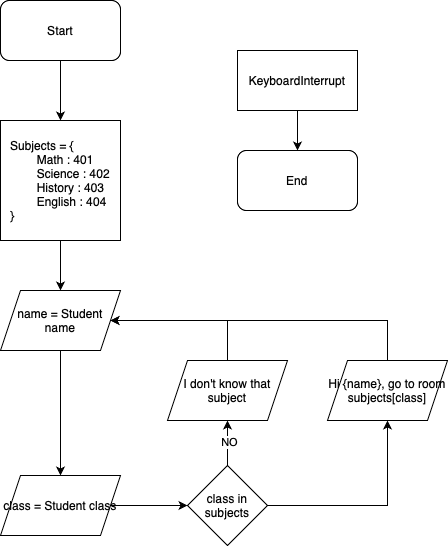

The diagram above was exported from draw.io. Its source (the exported page's mxGraphModel, read from the mxfile embedded in the PNG):
<mxGraphModel dx="1158" dy="744" grid="1" gridSize="10" guides="1" tooltips="1" connect="1" arrows="1" fold="1" page="1" pageScale="1" pageWidth="827" pageHeight="1169" math="0" shadow="0">
  <root>
    <mxCell id="0" />
    <mxCell id="1" parent="0" />
    <mxCell id="ruvR1KzgCh8SY2KE2APb-109" value="" style="edgeStyle=orthogonalEdgeStyle;rounded=0;orthogonalLoop=1;jettySize=auto;html=1;" edge="1" parent="1" source="ruvR1KzgCh8SY2KE2APb-107" target="ruvR1KzgCh8SY2KE2APb-108">
      <mxGeometry relative="1" as="geometry" />
    </mxCell>
    <mxCell id="ruvR1KzgCh8SY2KE2APb-107" value="Start" style="rounded=1;whiteSpace=wrap;html=1;" vertex="1" parent="1">
      <mxGeometry x="353" y="50" width="120" height="60" as="geometry" />
    </mxCell>
    <mxCell id="ruvR1KzgCh8SY2KE2APb-111" value="" style="edgeStyle=orthogonalEdgeStyle;rounded=0;orthogonalLoop=1;jettySize=auto;html=1;" edge="1" parent="1" source="ruvR1KzgCh8SY2KE2APb-108" target="ruvR1KzgCh8SY2KE2APb-110">
      <mxGeometry relative="1" as="geometry" />
    </mxCell>
    <mxCell id="ruvR1KzgCh8SY2KE2APb-108" value="&lt;div style=&quot;text-align: justify;&quot;&gt;Subjects = {&lt;/div&gt;&lt;div style=&quot;text-align: justify;&quot;&gt;&lt;span style=&quot;white-space: pre;&quot;&gt;&#09;&lt;/span&gt;Math : 401&lt;/div&gt;&lt;div style=&quot;text-align: justify;&quot;&gt;&lt;span style=&quot;white-space: pre;&quot;&gt;&#09;&lt;/span&gt;Science : 402&lt;/div&gt;&lt;div style=&quot;text-align: justify;&quot;&gt;&lt;span style=&quot;white-space: pre;&quot;&gt;&#09;&lt;/span&gt;History : 403&lt;/div&gt;&lt;div style=&quot;text-align: justify;&quot;&gt;&lt;span style=&quot;white-space: pre;&quot;&gt;&#09;&lt;/span&gt;English : 404&lt;/div&gt;&lt;div style=&quot;text-align: justify;&quot;&gt;}&lt;/div&gt;" style="rounded=0;whiteSpace=wrap;html=1;align=center;" vertex="1" parent="1">
      <mxGeometry x="353" y="170" width="120" height="120" as="geometry" />
    </mxCell>
    <mxCell id="ruvR1KzgCh8SY2KE2APb-113" value="" style="edgeStyle=orthogonalEdgeStyle;rounded=0;orthogonalLoop=1;jettySize=auto;html=1;" edge="1" parent="1" source="ruvR1KzgCh8SY2KE2APb-110" target="ruvR1KzgCh8SY2KE2APb-112">
      <mxGeometry relative="1" as="geometry" />
    </mxCell>
    <mxCell id="ruvR1KzgCh8SY2KE2APb-110" value="name = Student name" style="shape=parallelogram;perimeter=parallelogramPerimeter;whiteSpace=wrap;html=1;fixedSize=1;" vertex="1" parent="1">
      <mxGeometry x="353" y="340" width="120" height="60" as="geometry" />
    </mxCell>
    <mxCell id="ruvR1KzgCh8SY2KE2APb-115" value="" style="edgeStyle=orthogonalEdgeStyle;rounded=0;orthogonalLoop=1;jettySize=auto;html=1;" edge="1" parent="1" source="ruvR1KzgCh8SY2KE2APb-112" target="ruvR1KzgCh8SY2KE2APb-114">
      <mxGeometry relative="1" as="geometry" />
    </mxCell>
    <mxCell id="ruvR1KzgCh8SY2KE2APb-112" value="class = Student class" style="shape=parallelogram;perimeter=parallelogramPerimeter;whiteSpace=wrap;html=1;fixedSize=1;" vertex="1" parent="1">
      <mxGeometry x="353" y="525" width="120" height="60" as="geometry" />
    </mxCell>
    <mxCell id="ruvR1KzgCh8SY2KE2APb-120" value="" style="edgeStyle=orthogonalEdgeStyle;rounded=0;orthogonalLoop=1;jettySize=auto;html=1;" edge="1" parent="1" source="ruvR1KzgCh8SY2KE2APb-114" target="ruvR1KzgCh8SY2KE2APb-119">
      <mxGeometry relative="1" as="geometry" />
    </mxCell>
    <mxCell id="ruvR1KzgCh8SY2KE2APb-122" value="NO" style="edgeLabel;html=1;align=center;verticalAlign=middle;resizable=0;points=[];" vertex="1" connectable="0" parent="ruvR1KzgCh8SY2KE2APb-120">
      <mxGeometry x="0.0824" y="-1" relative="1" as="geometry">
        <mxPoint as="offset" />
      </mxGeometry>
    </mxCell>
    <mxCell id="ruvR1KzgCh8SY2KE2APb-124" style="edgeStyle=orthogonalEdgeStyle;rounded=0;orthogonalLoop=1;jettySize=auto;html=1;entryX=0.5;entryY=1;entryDx=0;entryDy=0;" edge="1" parent="1" source="ruvR1KzgCh8SY2KE2APb-114" target="ruvR1KzgCh8SY2KE2APb-123">
      <mxGeometry relative="1" as="geometry" />
    </mxCell>
    <mxCell id="ruvR1KzgCh8SY2KE2APb-114" value="class in subjects" style="rhombus;whiteSpace=wrap;html=1;" vertex="1" parent="1">
      <mxGeometry x="540" y="515" width="80" height="80" as="geometry" />
    </mxCell>
    <mxCell id="ruvR1KzgCh8SY2KE2APb-118" value="" style="edgeStyle=orthogonalEdgeStyle;rounded=0;orthogonalLoop=1;jettySize=auto;html=1;" edge="1" parent="1" source="ruvR1KzgCh8SY2KE2APb-116" target="ruvR1KzgCh8SY2KE2APb-117">
      <mxGeometry relative="1" as="geometry" />
    </mxCell>
    <mxCell id="ruvR1KzgCh8SY2KE2APb-116" value="KeyboardInterrupt" style="rounded=0;whiteSpace=wrap;html=1;" vertex="1" parent="1">
      <mxGeometry x="590" y="100" width="120" height="60" as="geometry" />
    </mxCell>
    <mxCell id="ruvR1KzgCh8SY2KE2APb-117" value="End" style="rounded=1;whiteSpace=wrap;html=1;" vertex="1" parent="1">
      <mxGeometry x="590" y="200" width="120" height="60" as="geometry" />
    </mxCell>
    <mxCell id="ruvR1KzgCh8SY2KE2APb-121" value="" style="edgeStyle=orthogonalEdgeStyle;rounded=0;orthogonalLoop=1;jettySize=auto;html=1;" edge="1" parent="1" source="ruvR1KzgCh8SY2KE2APb-119" target="ruvR1KzgCh8SY2KE2APb-110">
      <mxGeometry relative="1" as="geometry">
        <Array as="points">
          <mxPoint x="580" y="370" />
        </Array>
      </mxGeometry>
    </mxCell>
    <mxCell id="ruvR1KzgCh8SY2KE2APb-119" value="I don't know that subject" style="shape=parallelogram;perimeter=parallelogramPerimeter;whiteSpace=wrap;html=1;fixedSize=1;" vertex="1" parent="1">
      <mxGeometry x="520" y="410" width="120" height="60" as="geometry" />
    </mxCell>
    <mxCell id="ruvR1KzgCh8SY2KE2APb-125" style="edgeStyle=orthogonalEdgeStyle;rounded=0;orthogonalLoop=1;jettySize=auto;html=1;entryX=1;entryY=0.5;entryDx=0;entryDy=0;" edge="1" parent="1" source="ruvR1KzgCh8SY2KE2APb-123" target="ruvR1KzgCh8SY2KE2APb-110">
      <mxGeometry relative="1" as="geometry">
        <Array as="points">
          <mxPoint x="740" y="370" />
        </Array>
      </mxGeometry>
    </mxCell>
    <mxCell id="ruvR1KzgCh8SY2KE2APb-123" value="Hi {name}, go to room subjects[class]" style="shape=parallelogram;perimeter=parallelogramPerimeter;whiteSpace=wrap;html=1;fixedSize=1;" vertex="1" parent="1">
      <mxGeometry x="680" y="410" width="120" height="60" as="geometry" />
    </mxCell>
  </root>
</mxGraphModel>